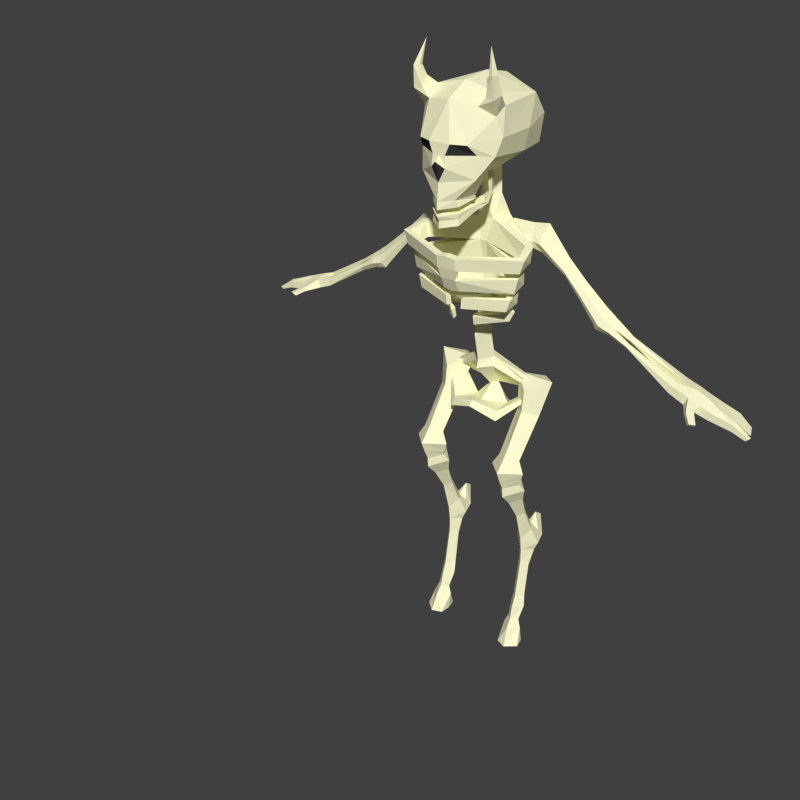 # Source: Skeleton.blend  (saved by Blender 2.76.0; exported with 4.5.12 LTS)
import bpy
from mathutils import Matrix  # noqa: F401  (used for matrix-valued properties, if any)

bpy.ops.wm.read_factory_settings(use_empty=True)
scene = bpy.context.scene
scene.name = 'Scene'

# ---- collections
col_collection_1 = bpy.data.collections.new('Collection 1'); scene.collection.children.link(col_collection_1)

# ---- materials (node trees are filled in below, after node groups)
mat_skeleton01material = bpy.data.materials.new('Skeleton01material')
mat_skeleton01material.alpha_threshold = 0.0
mat_skeleton01material.use_transparent_shadow = False
mat_skeleton01material.diffuse_color = (1.0, 0.9847, 0.6461, 1.0)
mat_skeleton01material.roughness = 0.5
mat_skeleton01material.specular_intensity = 0.4688
mat_skeleton01material.line_color = (0.0, 0.0, 0.0, 1.0)
mat_skeletonmat02 = bpy.data.materials.new('SkeletonMat02')
mat_skeletonmat02.alpha_threshold = 0.0
mat_skeletonmat02.use_transparent_shadow = False
mat_skeletonmat02.diffuse_color = (0.04203, 0.04203, 0.04203, 1.0)
mat_skeletonmat02.roughness = 0.5

# ---- material node trees

# ---- world
world_world = bpy.data.worlds.new('World'); scene.world = world_world
world_world.color = (0.05088, 0.05088, 0.05088)
world_world.use_sun_shadow = False
world_world.sun_shadow_jitter_overblur = 0.0
world_world.cycles.sampling_method = 'MANUAL'
world_world.cycles.sample_map_resolution = 256

# ---- meshes
me_plane_001 = bpy.data.meshes.new('Plane.001')
me_plane_001.from_pydata([(0.07694, 1.286, -0.04592), (0.0712, 1.38, -0.05051), (0.1218, 1.258, -0.0208), (0.1305, 1.362, -0.01373), (0.1843, 1.327, -0.05282), (0.1843, 1.388, -0.05087), (0.1843, 1.316, -0.02174), (0.1843, 1.365, -0.02058), (0.3641, 1.152, -0.04969), (0.3949, 1.189, -0.04813), (0.3584, 1.145, -0.02476), (0.3831, 1.175, -0.02384), (0.4021, 1.143, -0.04969), (0.419, 1.172, -0.04813), (0.399, 1.137, -0.02476), (0.4126, 1.161, -0.02384), (0.0712, 1.356, -0.03669), (0.129, 1.343, 0.0004044), (0.1843, 1.357, -0.06549), (0.1843, 1.34, -0.008556), (0.3795, 1.17, -0.05986), (0.3708, 1.16, -0.01419), (0.4106, 1.157, -0.05986), (0.4058, 1.149, -0.01419), (0.1345, 1.332, -0.05516), (0.1559, 1.323, -0.01971), (0.1345, 1.38, -0.0536), (0.1574, 1.362, -0.01878), (0.1567, 1.343, -0.01419), (0.1345, 1.356, -0.05986), (0.253, 1.276, -0.04483), (0.2981, 1.228, -0.04461), (0.2954, 1.221, -0.02747), (0.2521, 1.268, -0.02741), (0.2538, 1.311, -0.04631), (0.3093, 1.259, -0.04631), (0.2513, 1.295, -0.02928), (0.3031, 1.246, -0.02954), (0.2512, 1.281, -0.0219), (0.2986, 1.233, -0.0219), (0.2538, 1.294, -0.05215), (0.3041, 1.244, -0.05215), (0.4536, 1.123, -0.01992), (0.4582, 1.131, -0.02645), (0.4511, 1.118, -0.04396), (0.449, 1.115, -0.02708), (0.4551, 1.135, -0.05328), (0.4595, 1.144, -0.04685), (0.4562, 1.137, -0.03351), (0.4508, 1.126, -0.0477), (0.5964, 1.035, -0.08148), (0.6036, 1.056, -0.08498), (0.6054, 1.061, -0.05727), (0.594, 1.029, -0.06147), (0.5941, 1.051, -0.02171), (0.597, 1.055, -0.04183), (0.5832, 1.032, -0.0426), (0.5856, 1.032, -0.02039), (0.351, 1.168, -0.04807), (0.3756, 1.203, -0.04755), (0.3656, 1.189, -0.02565), (0.3557, 1.175, -0.01664), (0.3634, 1.186, -0.0574), (0.3463, 1.161, -0.02563), (0.407, 1.18, -0.04813), (0.3831, 1.147, -0.04969), (0.3979, 1.168, -0.02384), (0.3787, 1.141, -0.02476), (0.3883, 1.154, -0.01419), (0.395, 1.164, -0.05986), (0.632, 1.017, -0.08239), (0.6409, 1.043, -0.08674), (0.6432, 1.049, -0.05237), (0.629, 1.009, -0.05758), (0.6395, 1.038, -0.01949), (0.6294, 1.015, -0.0179), (0.698, 0.9991, -0.08164), (0.707, 1.019, -0.08599), (0.7185, 0.9991, -0.0355), (0.6976, 0.9944, -0.01749), (0.7056, 1.014, -0.01874), (0.665, 1.005, -0.08202), (0.6628, 1.006, -0.05431), (0.6726, 1.026, -0.01912), (0.6762, 1.037, -0.052), (0.6739, 1.03, -0.08637), (0.6624, 1.003, -0.01752), (0.6734, 0.9963, 0.04492), (0.6807, 1.005, 0.05132), (0.6877, 0.9946, 0.0356), (0.6945, 1.003, 0.04228), (0.6729, 1.019, 0.01071), (0.6682, 1.009, 0.00755), (0.6576, 1.02, 0.02562), (0.6507, 1.01, 0.0198), (0.7773, 0.9692, -0.0797), (0.7884, 0.978, -0.082), (0.8017, 0.9742, -0.04846), (0.7902, 0.9726, -0.04879), (0.7983, 0.9672, -0.02429), (0.8068, 0.9741, -0.02496), (0.8075, 0.9743, -0.03516), (0.7991, 0.9674, -0.03238), (0.7603, 1.004, -0.04119), (0.7523, 1.004, -0.08698), (0.7495, 0.9834, -0.07956), (0.7506, 0.9871, -0.04286), (0.7373, 0.9871, -0.07953), (0.7548, 0.9867, -0.03477), (0.7617, 0.9816, -0.02179), (0.747, 0.9847, -0.02037), (0.7583, 1.002, -0.02166), (0.7671, 0.983, -0.0352), (0.6724, 1.006, 0.01415), (0.7675, 1.0, -0.03681), (0.6553, 1.008, 0.02507), (0.6767, 1.016, 0.01686), (0.7587, 0.9834, -0.0455), (0.08831, 1.735, 0.08491), (0.07549, 1.706, 0.1349), (0.1141, 1.704, 0.07473), (0.107, 1.713, -0.06926), (0.07326, 1.617, 0.1723), (0.1245, 1.63, 0.0936), (0.0855, 1.589, 0.147), (0.01894, 1.587, 0.1903), (0.02108, 1.555, 0.1921), (0.08461, 1.527, 0.1478), (0.0351, 1.471, 0.1673), (0.04241, 1.453, 0.1579), (0.04972, 1.464, 0.09539), (0.08999, 1.573, -0.1237), (0.09938, 1.651, -0.1267), (0.1105, 1.681, 0.1075), (0.1009, 1.758, 0.1137), (0.09735, 1.73, 0.1354), (0.1271, 1.735, 0.11), (0.1228, 1.726, 0.1374), (0.1093, 1.784, 0.1218), (0.1059, 1.784, 0.1368), (0.1225, 1.784, 0.1228), (0.1201, 1.783, 0.1435), (0.09776, 1.849, 0.1205), (0.115, 1.583, 0.1109), (0.05138, 1.475, 0.1015), (0.1075, 1.572, -0.02789), (0.121, 1.633, -0.02773), (0.03191, 1.617, 0.1892), (0.04171, 1.434, 0.1576), (0.0486, 1.444, 0.09869), (0.04022, 1.421, 0.1555), (0.04194, 1.403, 0.1569), (0.04911, 1.429, 0.09499), (0.06047, 1.476, 0.05493), (0.05017, 1.476, 0.02816), (0.06137, 1.469, 0.04023), (0.04273, 1.476, 0.0079), (0.06943, 1.448, 0.0688), (0.06775, 1.453, 0.07868), (0.03599, 1.454, 0.02847), (0.03599, 1.458, 0.04528), (0.05182, 1.531, 0.05208), (0.04042, 1.515, 0.02856), (0.05414, 1.534, 0.03916), (0.04163, 1.517, 0.01075), (0.02985, 1.044, -0.02686), (0.03458, 1.444, -0.04256), (0.03458, 1.538, -0.03628), (0.03458, 1.251, -0.0488), (0.007368, 1.249, -0.027), (0.04685, 1.315, -0.07256), (0.04685, 1.379, -0.07048), (0.02344, 1.376, -0.02185), (0.01041, 1.312, -0.01232), (0.02443, 1.133, -0.04114), (0.02509, 1.182, -0.04937), (0.1775, 1.297, 0.022), (0.1837, 1.342, 0.02277), (0.1628, 1.342, 0.02761), (0.1567, 1.298, 0.02686), (0.1441, 1.278, 0.02592), (0.1444, 1.232, 0.02532), (0.1602, 1.233, 0.02061), (0.1599, 1.28, 0.02123), (0.1471, 1.178, 0.02864), (0.1486, 1.218, 0.0261), (0.1328, 1.217, 0.02993), (0.1312, 1.177, 0.03247), (0.1856, 1.285, 0.08287), (0.1994, 1.324, 0.08344), (0.1788, 1.329, 0.08087), (0.1652, 1.29, 0.08031), (0.1576, 1.265, 0.07021), (0.1477, 1.224, 0.06975), (0.164, 1.221, 0.07074), (0.174, 1.263, 0.07121), (0.1431, 1.166, 0.07378), (0.1543, 1.201, 0.07193), (0.1383, 1.204, 0.07007), (0.1271, 1.169, 0.07193), (0.03043, 1.275, 0.1499), (0.02965, 1.308, 0.1548), (0.02464, 1.311, 0.1342), (0.01909, 1.214, 0.1108), (0.02393, 1.211, 0.1264), (0.02331, 1.245, 0.142), (0.02342, 1.157, 0.1143), (0.02597, 1.187, 0.1158), (0.02201, 1.186, 0.09995), (0.01946, 1.156, 0.09842), (0.1045, 1.152, 0.02576), (0.09467, 1.12, 0.02558), (0.1217, 1.117, 0.02347), (0.1359, 1.148, 0.02048), (0.03245, 1.131, 0.06349), (0.03259, 1.104, 0.05682), (0.03419, 1.098, 0.06648), (0.03638, 1.125, 0.07489), (0.03199, 0.9341, -0.03648), (0.03807, 0.7975, -0.105), (0.0236, 0.7539, -0.1532), (0.1379, 0.708, 0.03781), (0.1379, 0.8221, -0.03697), (0.1037, 0.6943, 0.01371), (0.1005, 0.8062, -0.07181), (0.1722, 0.6943, 0.01371), (0.1754, 0.8062, -0.07181), (0.1379, 0.6792, -0.02307), (0.1379, 0.7912, -0.1054), (0.08423, 0.6601, 0.0211), (0.1379, 0.6666, 0.07363), (0.1518, 0.1543, -0.09038), (0.1916, 0.6601, 0.0211), (0.1041, 0.6123, 0.01149), (0.1379, 0.6014, 0.04224), (0.1379, 0.624, -0.02166), (0.1717, 0.6123, 0.01149), (0.1379, 0.8834, -0.04448), (0.0815, 0.9088, -0.1009), (0.1379, 0.8921, -0.1562), (0.1944, 0.9088, -0.1009), (0.09063, 0.5914, -0.00304), (0.1379, 0.5712, 0.04001), (0.1214, 0.1524, -0.09094), (0.1852, 0.5914, -0.00304), (0.1078, 0.5457, -0.02352), (0.1379, 0.5331, 0.00373), (0.1379, 0.5583, -0.05095), (0.168, 0.5457, -0.02352), (0.1182, 0.4751, -0.05843), (0.1379, 0.4668, -0.04032), (0.1379, 0.4833, -0.07623), (0.1577, 0.4751, -0.05843), (0.1143, 0.4005, -0.09235), (0.1379, 0.3703, -0.07002), (0.1379, 0.4124, -0.1166), (0.1616, 0.4005, -0.09235), (0.0996, 0.3482, -0.1105), (0.1355, 0.1475, -0.1033), (0.1319, 0.3393, -0.1462), (0.1762, 0.3475, -0.1111), (0.1117, 0.321, -0.1091), (0.1379, 0.3239, -0.07702), (0.1299, 0.3188, -0.1423), (0.1641, 0.3205, -0.1107), (0.1379, 0.124, -0.04524), (0.1618, 0.121, -0.07554), (0.1552, 0.2758, -0.09768), (0.1206, 0.276, -0.09694), (0.1379, 0.2772, -0.07792), (0.1337, 0.4236, -0.1547), (0.136, 0.4038, -0.1819), (0.1379, 0.6536, -0.03297), (0.181, 0.6314, 0.01479), (0.1603, 0.3801, -0.1322), (0.137, 0.3933, -0.1282), (0.11, 0.3572, -0.1504), (0.1332, 0.3491, -0.1593), (0.1157, 0.3806, -0.1309), (0.1652, 0.3568, -0.1514), (0.09489, 0.6314, 0.01479), (0.1379, 0.6293, 0.05671), (0.09869, 0.6061, 0.005881), (0.1379, 0.5897, 0.04181), (0.1772, 0.6061, 0.005881), (0.1379, 0.6114, -0.0456), (0.1141, 0.1205, -0.07567), (0.1404, 0.1144, -0.09691), (0.138, 0.08065, -0.03688), (0.1568, 0.07876, -0.05578), (0.1191, 0.07876, -0.05611), (0.1393, 0.07516, -0.07553), (0.1449, 3.618e-10, 0.00222), (0.1098, -7.05e-09, -0.04327), (0.1507, -1.213e-08, -0.07447), (0.1404, 0.05695, -0.01821), (0.0742, 0.8166, -0.003287), (0.1247, 0.8596, -0.119), (0.0528, 0.8051, -0.08856), (0.009378, 0.8559, -0.1027), (0.03025, 0.9615, -0.04668), (0.03171, 0.81, -0.06299), (0.1648, 0.8751, -0.119), (0.05059, 0.7994, -0.08384), (0.143, 0.8667, -0.0958), (0.1602, 0.8705, -0.09244), (0.07949, 0.7897, 0.007866), (0.1775, -4.235e-09, -0.026), (0.169, -9.724e-09, -0.05968), (0.1083, 0.05331, -0.05215), (0.1394, 0.05057, -0.08422), (0.1676, 0.05346, -0.05133), (0.1328, 0.2555, -0.1192), (0.1128, -1.786e-09, -0.01096), (0.1501, 0.2564, -0.107), (0.1167, -1.243e-08, -0.07627), (0.1245, 0.2562, -0.1078), (0.1547, 0.1542, -0.07708), (0.1379, 0.1559, -0.05794), (0.1211, 0.1539, -0.07716), (-0.07694, 1.286, -0.04592), (-0.0712, 1.38, -0.05051), (-0.1218, 1.258, -0.0208), (-0.1305, 1.362, -0.01373), (-0.1843, 1.327, -0.05282), (-0.1843, 1.388, -0.05087), (-0.1843, 1.316, -0.02174), (-0.1843, 1.365, -0.02058), (-0.3641, 1.152, -0.04969), (-0.3949, 1.189, -0.04813), (-0.3584, 1.145, -0.02476), (-0.3831, 1.175, -0.02384), (-0.4021, 1.143, -0.04969), (-0.419, 1.172, -0.04813), (-0.399, 1.137, -0.02476), (-0.4126, 1.161, -0.02384), (-0.0712, 1.356, -0.03669), (-0.129, 1.343, 0.0004044), (-0.1843, 1.357, -0.06549), (-0.1843, 1.34, -0.008556), (-0.3795, 1.17, -0.05986), (-0.3708, 1.16, -0.01419), (-0.4106, 1.157, -0.05986), (-0.4058, 1.149, -0.01419), (-0.1345, 1.332, -0.05516), (-0.1559, 1.323, -0.01971), (-0.1345, 1.38, -0.0536), (-0.1574, 1.362, -0.01878), (-0.1567, 1.343, -0.01419), (-0.1345, 1.356, -0.05986), (-0.253, 1.276, -0.04483), (-0.2981, 1.228, -0.04461), (-0.2954, 1.221, -0.02747), (-0.2521, 1.268, -0.02741), (-0.2538, 1.311, -0.04631), (-0.3093, 1.259, -0.04631), (-0.2513, 1.295, -0.02928), (-0.3031, 1.246, -0.02954), (-0.2512, 1.281, -0.0219), (-0.2986, 1.233, -0.0219), (-0.2538, 1.294, -0.05215), (-0.3041, 1.244, -0.05215), (-0.4536, 1.123, -0.01992), (-0.4582, 1.131, -0.02645), (-0.4511, 1.118, -0.04396), (-0.449, 1.115, -0.02708), (-0.4551, 1.135, -0.05328), (-0.4595, 1.144, -0.04685), (-0.4562, 1.137, -0.03351), (-0.4508, 1.126, -0.0477), (-0.5964, 1.035, -0.08148), (-0.6036, 1.056, -0.08498), (-0.6054, 1.061, -0.05727), (-0.594, 1.029, -0.06147), (-0.5941, 1.051, -0.02171), (-0.597, 1.055, -0.04183), (-0.5832, 1.032, -0.0426), (-0.5856, 1.032, -0.02039), (-0.351, 1.168, -0.04807), (-0.3756, 1.203, -0.04755), (-0.3656, 1.189, -0.02565), (-0.3557, 1.175, -0.01664), (-0.3634, 1.186, -0.0574), (-0.3463, 1.161, -0.02563), (-0.407, 1.18, -0.04813), (-0.3831, 1.147, -0.04969), (-0.3979, 1.168, -0.02384), (-0.3787, 1.141, -0.02476), (-0.3883, 1.154, -0.01419), (-0.395, 1.164, -0.05986), (-0.632, 1.017, -0.08239), (-0.6409, 1.043, -0.08674), (-0.6432, 1.049, -0.05237), (-0.629, 1.009, -0.05758), (-0.6395, 1.038, -0.01949), (-0.6294, 1.015, -0.0179), (-0.698, 0.9991, -0.08164), (-0.707, 1.019, -0.08599), (-0.7252, 1.019, -0.03465), (-0.7185, 0.9991, -0.0355), (-0.6976, 0.9944, -0.01749), (-0.7056, 1.014, -0.01874), (-0.665, 1.005, -0.08202), (-0.6628, 1.006, -0.05431), (-0.6726, 1.026, -0.01912), (-0.6762, 1.037, -0.052), (-0.6739, 1.03, -0.08637), (-0.6624, 1.003, -0.01752), (-0.6734, 0.9963, 0.04492), (-0.6807, 1.005, 0.05132), (-0.6877, 0.9946, 0.0356), (-0.6945, 1.003, 0.04228), (-0.6729, 1.019, 0.01071), (-0.6682, 1.009, 0.00755), (-0.6576, 1.02, 0.02562), (-0.6507, 1.01, 0.0198), (-0.7766, 0.9666, -0.09759), (-0.7875, 0.9742, -0.1017), (-0.8026, 0.9742, -0.06542), (-0.7998, 0.9694, -0.06636), (-0.8013, 0.966, -0.0245), (-0.8108, 0.9718, -0.02524), (-0.8108, 0.9718, -0.03483), (-0.8018, 0.9662, -0.03215), (-0.7637, 1.004, -0.04835), (-0.7455, 1.004, -0.09969), (-0.7427, 0.9834, -0.09469), (-0.7506, 0.9871, -0.04971), (-0.7314, 0.9871, -0.09286), (-0.7548, 0.9867, -0.03477), (-0.7617, 0.9816, -0.02179), (-0.747, 0.9847, -0.02037), (-0.7583, 1.002, -0.02166), (-0.7671, 0.983, -0.0352), (-0.6724, 1.006, 0.01415), (-0.7675, 1.004, -0.03916), (-0.6553, 1.008, 0.02507), (-0.6767, 1.016, 0.01686), (-0.7612, 0.9834, -0.05301), (-0.08831, 1.735, 0.08491), (-0.07549, 1.706, 0.1349), (0.0, 1.665, -0.1513), (-0.1141, 1.704, 0.07473), (-0.107, 1.713, -0.06926), (-0.07326, 1.617, 0.1723), (-0.1245, 1.63, 0.0936), (-0.0855, 1.589, 0.147), (-0.01894, 1.587, 0.1903), (-0.02108, 1.555, 0.1921), (-0.08461, 1.527, 0.1478), (-0.0351, 1.471, 0.1673), (-0.04241, 1.453, 0.1579), (-0.04972, 1.464, 0.09539), (0.0, 1.503, -0.02838), (-0.08999, 1.573, -0.1237), (-0.09938, 1.651, -0.1267), (-0.1105, 1.681, 0.1075), (-0.1009, 1.758, 0.1137), (-0.09735, 1.73, 0.1354), (-0.1271, 1.735, 0.11), (-0.1228, 1.726, 0.1374), (-0.1093, 1.784, 0.1218), (-0.1059, 1.784, 0.1368), (-0.1225, 1.784, 0.1228), (-0.1201, 1.783, 0.1435), (-0.09776, 1.849, 0.1205), (-0.115, 1.583, 0.1109), (-0.05138, 1.475, 0.1015), (-0.1075, 1.572, -0.02789), (-0.121, 1.633, -0.02773), (0.0, 1.717, 0.1543), (0.0, 1.755, 0.08612), (0.0, 1.748, -0.0909), (0.0, 1.765, -0.0041), (-0.03191, 1.617, 0.1892), (0.0, 1.585, 0.1903), (0.0, 1.572, 0.2049), (0.0, 1.516, 0.1902), (0.0, 1.467, 0.1938), (0.0, 1.445, 0.1948), (0.0, 1.579, -0.1614), (0.0, 1.479, 0.06249), (-0.04171, 1.434, 0.1576), (-0.0486, 1.444, 0.09869), (0.0, 1.453, 0.09076), (-0.04022, 1.421, 0.1555), (0.0, 1.414, 0.1849), (0.0, 1.44, 0.0793), (-0.04194, 1.403, 0.1569), (0.0, 1.395, 0.1856), (-0.04911, 1.429, 0.09499), (0.0, 1.428, 0.06654), (-0.06047, 1.476, 0.05493), (-0.05017, 1.476, 0.02816), (-0.06137, 1.469, 0.04023), (-0.04273, 1.476, 0.0079), (-0.06943, 1.448, 0.0688), (-0.06775, 1.453, 0.07868), (-0.03599, 1.454, 0.02847), (-0.03599, 1.458, 0.04528), (-0.05182, 1.531, 0.05208), (-0.04042, 1.515, 0.02856), (-0.05414, 1.534, 0.03916), (-0.04163, 1.517, 0.01075), (0.0, 1.53, -0.002577), (-0.02985, 1.044, -0.02686), (0.0, 1.04, 0.01231), (-0.03458, 1.444, -0.04256), (-0.03458, 1.538, -0.03628), (0.0, 1.448, -0.07688), (0.0, 1.545, -0.06998), (0.0, 1.046, -0.05661), (0.0, 0.8195, 0.02743), (0.0, 1.253, -0.08325), (-0.03458, 1.251, -0.0488), (-0.007368, 1.249, -0.027), (0.0, 1.318, -0.08112), (0.0, 1.383, -0.079), (-0.04685, 1.315, -0.07256), (-0.04685, 1.379, -0.07048), (-0.02344, 1.376, -0.02185), (-0.01041, 1.312, -0.01232), (0.0, 1.179, -0.005464), (0.0, 1.13, -0.005926), (0.0, 1.115, -0.06549), (0.0, 1.184, -0.07437), (-0.02443, 1.133, -0.04114), (-0.02509, 1.182, -0.04937), (-0.1775, 1.297, 0.022), (-0.1837, 1.342, 0.02277), (-0.1628, 1.342, 0.02761), (-0.1567, 1.298, 0.02686), (-0.1441, 1.278, 0.02592), (-0.1444, 1.232, 0.02532), (-0.1602, 1.233, 0.02061), (-0.1599, 1.28, 0.02123), (-0.1471, 1.178, 0.02864), (-0.1486, 1.218, 0.0261), (-0.1328, 1.217, 0.02993), (-0.1312, 1.177, 0.03247), (-0.1856, 1.285, 0.08287), (-0.1994, 1.324, 0.08344), (-0.1788, 1.329, 0.08087), (-0.1652, 1.29, 0.08031), (-0.1576, 1.265, 0.07021), (-0.1477, 1.224, 0.06975), (-0.164, 1.221, 0.07074), (-0.174, 1.263, 0.07121), (-0.1431, 1.166, 0.07378), (-0.1543, 1.201, 0.07193), (-0.1383, 1.204, 0.07007), (-0.1271, 1.169, 0.07193), (-0.03043, 1.275, 0.1499), (-0.02965, 1.308, 0.1548), (-0.02464, 1.311, 0.1342), (-0.0254, 1.278, 0.1316), (-0.01849, 1.248, 0.1234), (-0.01909, 1.214, 0.1108), (-0.02393, 1.211, 0.1264), (-0.02331, 1.245, 0.142), (-0.02342, 1.157, 0.1143), (-0.02597, 1.187, 0.1158), (-0.02201, 1.186, 0.09995), (-0.01946, 1.156, 0.09842), (0.0, 1.312, 0.1558), (0.0, 1.315, 0.1351), (0.0254, 1.278, 0.1316), (0.01849, 1.248, 0.1234), (0.0, 1.209, 0.1098), (0.0, 1.207, 0.1254), (-0.1045, 1.152, 0.02576), (-0.09467, 1.12, 0.02558), (-0.1217, 1.117, 0.02347), (-0.1359, 1.148, 0.02048), (-0.03245, 1.131, 0.06349), (-0.03259, 1.104, 0.05682), (-0.03419, 1.098, 0.06648), (-0.03638, 1.125, 0.07489), (0.0, 1.44, -0.008242), (0.0, 1.427, 0.1931), (-0.03199, 0.9341, -0.03648), (0.0, 0.9667, -0.07635), (0.0, 0.9549, -0.008506), (0.0, 0.7998, -0.03335), (0.0, 0.9046, 0.004189), (0.0, 0.8424, -0.12), (0.0, 0.721, -0.2137), (-0.03807, 0.7975, -0.105), (-0.0236, 0.7539, -0.1532), (0.0, 0.7792, -0.1616), (0.0, 0.7501, -0.1338), (0.0, 0.7994, -0.07067), (-0.1379, 0.708, 0.03781), (-0.1379, 0.8221, -0.03697), (-0.1037, 0.6943, 0.01371), (-0.1005, 0.8062, -0.07181), (-0.1722, 0.6943, 0.01371), (-0.1754, 0.8062, -0.07181), (-0.1379, 0.6792, -0.02307), (-0.1379, 0.7912, -0.1054), (-0.08423, 0.6601, 0.0211), (-0.1379, 0.6666, 0.07363), (-0.1518, 0.1543, -0.09038), (-0.1916, 0.6601, 0.0211), (-0.1041, 0.6123, 0.01149), (-0.1379, 0.6014, 0.04224), (-0.1379, 0.624, -0.02166), (-0.1717, 0.6123, 0.01149), (-0.1379, 0.8834, -0.04448), (-0.0815, 0.9088, -0.1009), (-0.1379, 0.8921, -0.1562), (-0.1944, 0.9088, -0.1009), (-0.09063, 0.5914, -0.00304), (-0.1379, 0.5712, 0.04001), (-0.1214, 0.1524, -0.09094), (-0.1852, 0.5914, -0.00304), (-0.1078, 0.5457, -0.02352), (-0.1379, 0.5331, 0.00373), (-0.1379, 0.5583, -0.05095), (-0.168, 0.5457, -0.02352), (-0.1182, 0.4751, -0.05843), (-0.1379, 0.4668, -0.04032), (-0.1379, 0.4833, -0.07623), (-0.1577, 0.4751, -0.05843), (-0.1143, 0.4005, -0.09235), (-0.1379, 0.3703, -0.07002), (-0.1379, 0.4124, -0.1166), (-0.1616, 0.4005, -0.09235), (-0.0996, 0.3482, -0.1105), (-0.1355, 0.1475, -0.1033), (-0.1319, 0.3393, -0.1462), (-0.1762, 0.3475, -0.1111), (-0.1117, 0.321, -0.1091), (-0.1379, 0.3239, -0.07702), (-0.1299, 0.3188, -0.1423), (-0.1641, 0.3205, -0.1107), (-0.1379, 0.124, -0.04524), (-0.1618, 0.121, -0.07554), (-0.1552, 0.2758, -0.09768), (-0.1206, 0.276, -0.09694), (-0.1379, 0.2772, -0.07792), (-0.1337, 0.4236, -0.1547), (-0.136, 0.4038, -0.1819), (-0.1379, 0.6536, -0.03297), (-0.181, 0.6314, 0.01479), (-0.1603, 0.3801, -0.1322), (-0.137, 0.3933, -0.1282), (-0.11, 0.3572, -0.1504), (-0.1332, 0.3491, -0.1593), (-0.1157, 0.3806, -0.1309), (-0.1652, 0.3568, -0.1514), (-0.09489, 0.6314, 0.01479), (-0.1379, 0.6293, 0.05671), (-0.09869, 0.6061, 0.005881), (-0.1379, 0.5897, 0.04181), (-0.1772, 0.6061, 0.005881), (-0.1379, 0.6114, -0.0456), (-0.1141, 0.1205, -0.07567), (-0.1404, 0.1144, -0.09691), (-0.138, 0.08065, -0.03688), (-0.1568, 0.07876, -0.05578), (-0.1191, 0.07876, -0.05611), (-0.1393, 0.07516, -0.07553), (-0.1449, 3.618e-10, 0.00222), (-0.1098, -7.05e-09, -0.04327), (-0.1507, -1.213e-08, -0.07447), (-0.1404, 0.05695, -0.01821), (-0.0742, 0.8166, -0.003287), (-0.1247, 0.8596, -0.119), (-0.0528, 0.8051, -0.08856), (-0.009378, 0.8559, -0.1027), (0.0, 0.9315, -0.001533), (0.0, 0.9036, 0.005502), (-0.03025, 0.9615, -0.04668), (0.0, 0.8355, 0.0158), (0.0, 0.8193, -0.0306), (-0.03171, 0.81, -0.06299), (0.0, 0.8545, -0.07784), (-0.1648, 0.8751, -0.119), (-0.05059, 0.7994, -0.08384), (0.0, 0.8688, -0.107), (-0.143, 0.8667, -0.0958), (-0.1602, 0.8705, -0.09244), (-0.07949, 0.7897, 0.007866), (-0.1775, -4.235e-09, -0.026), (-0.169, -9.724e-09, -0.05968), (-0.1083, 0.05331, -0.05215), (-0.1394, 0.05057, -0.08422), (-0.1676, 0.05346, -0.05133), (-0.1328, 0.2555, -0.1192), (-0.1128, -1.786e-09, -0.01096), (-0.1501, 0.2564, -0.107), (-0.1167, -1.243e-08, -0.07627), (-0.1245, 0.2562, -0.1078), (-0.1547, 0.1542, -0.07708), (-0.1379, 0.1559, -0.05794), (-0.1211, 0.1539, -0.07716), (0.6885, 1.001, -0.08175), (0.7025, 1.001, -0.04092), (0.7252, 1.019, -0.03465), (0.6875, 0.9968, -0.0175), (-0.6872, 1.001, -0.08176), (-0.7003, 1.001, -0.04166), (-0.6861, 0.9971, -0.0175)], [(584, 672)], [(60, 11, 9, 59), (27, 7, 5, 26), (29, 26, 5, 18), (63, 58, 8, 10), (28, 25, 6, 19), (62, 59, 9, 20), (66, 15, 13, 64), (61, 63, 10, 21), (67, 65, 12, 14), (69, 64, 13, 22), (68, 67, 14, 23), (17, 3, 1, 16), (66, 68, 23, 15), (65, 69, 22, 12), (60, 61, 21, 11), (58, 62, 20, 8), (27, 28, 19, 7), (24, 29, 18, 4), (25, 24, 4, 6), (2, 17, 16, 0), (2, 0, 24, 25), (0, 16, 29, 24), (3, 17, 28, 27), (17, 2, 25, 28), (16, 1, 26, 29), (3, 27, 26, 1), (4, 18, 40, 30), (30, 40, 41, 31), (7, 19, 38, 36), (36, 38, 39, 37), (19, 6, 33, 38), (38, 33, 32, 39), (18, 5, 34, 40), (40, 34, 35, 41), (6, 4, 30, 33), (33, 30, 31, 32), (7, 36, 34, 5), (36, 37, 35, 34), (15, 12, 49, 48), (44, 43, 55, 56), (23, 14, 45, 42), (12, 15, 43, 44), (14, 12, 44, 45), (15, 23, 42, 43), (49, 46, 50, 53), (22, 13, 47, 46), (13, 15, 48, 47), (12, 22, 46, 49), (51, 52, 72, 71), (46, 47, 51, 50), (48, 49, 53, 52), (47, 48, 52, 51), (52, 53, 73, 72), (45, 44, 56, 57), (42, 45, 57, 54), (43, 42, 54, 55), (31, 41, 62, 58), (37, 39, 61, 60), (39, 32, 63, 61), (41, 35, 59, 62), (32, 31, 58, 63), (37, 60, 59, 35), (8, 20, 69, 65), (11, 21, 68, 66), (21, 10, 67, 68), (20, 9, 64, 69), (10, 8, 65, 67), (11, 66, 64, 9), (53, 50, 70, 73), (50, 51, 71, 70), (57, 56, 73, 75), (54, 57, 75, 74), (55, 54, 74, 72), (56, 55, 72, 73), (698, 697, 76, 78), (104, 103, 97, 96), (697, 77, 76), (700, 698, 78, 79), (80, 700, 79), (113, 116, 90, 89), (71, 72, 84, 85), (75, 73, 82, 86), (70, 71, 85, 81), (72, 74, 83, 84), (73, 70, 81, 82), (109, 112, 102, 99), (88, 87, 89, 90), (116, 93, 88, 90), (93, 115, 87, 88), (115, 113, 89, 87), (75, 86, 92, 94), (74, 75, 94, 93), (83, 74, 93, 91), (86, 83, 91, 92), (96, 97, 98, 95), (117, 105, 95, 98), (103, 117, 98, 97), (105, 104, 96, 95), (102, 101, 100, 99), (111, 109, 99, 100), (114, 111, 100, 101), (112, 114, 101, 102), (77, 699, 103, 104), (78, 76, 107, 106), (699, 78, 106, 103), (76, 77, 104, 107), (78, 699, 114, 108), (699, 80, 111, 114), (80, 79, 110, 111), (92, 91, 116, 113), (79, 78, 108, 110), (91, 93, 116), (110, 108, 112, 109), (111, 110, 109), (93, 94, 115), (108, 114, 112), (94, 92, 113, 115), (106, 107, 105, 117), (103, 106, 117), (107, 104, 105), (473, 471, 118), (471, 470, 119, 118), (119, 133, 137, 135), (472, 121, 132, 441), (473, 121, 472), (119, 122, 133), (470, 147, 122, 119), (122, 123, 133), (122, 124, 143, 123), (147, 125, 124, 122), (474, 147, 470), (125, 126, 124), (475, 476, 126), (124, 127, 143), (126, 477, 127), (476, 477, 126), (127, 128, 144), (128, 127, 478), (128, 129, 130, 144), (478, 479, 128), (118, 120, 121, 473), (441, 132, 131, 480), (480, 131, 453), (123, 143, 145), (133, 123, 120), (131, 132, 146, 145), (132, 121, 146), (134, 135, 139, 138), (120, 118, 134, 136), (118, 119, 135, 134), (133, 120, 136, 137), (140, 138, 142), (136, 134, 138, 140), (137, 136, 140, 141), (135, 137, 141, 139), (141, 140, 142), (139, 141, 142), (138, 139, 142), (481, 145, 143), (127, 144, 143), (130, 129, 479, 481), (130, 481, 144), (453, 131, 145, 481), (121, 120, 123, 146), (146, 123, 145), (149, 484, 579, 148), (149, 150, 151, 152), (484, 149, 487), (148, 579, 150), (152, 151, 489, 491), (158, 157, 155, 153), (150, 486, 489, 151), (153, 155, 163, 161), (157, 159, 156, 155), (160, 158, 153, 154), (160, 154, 156, 159), (487, 160, 159, 491), (487, 149, 158, 160), (152, 491, 159, 157), (149, 152, 157, 158), (162, 161, 163, 164), (154, 153, 161, 162), (156, 154, 162, 164), (155, 156, 164, 163), (143, 144, 481), (524, 174, 165, 511), (509, 510, 167, 166), (166, 167, 504, 578), (674, 296, 301, 675), (174, 523, 506, 165), (168, 170, 183, 182), (516, 170, 168, 513), (581, 300, 302, 680), (509, 166, 171, 517), (517, 171, 170, 516), (166, 578, 172, 171), (173, 170, 176, 179), (522, 175, 184, 187), (174, 175, 213, 212), (513, 168, 175, 525), (525, 175, 174, 524), (179, 176, 188, 191), (172, 173, 179, 178), (170, 171, 177, 176), (171, 172, 178, 177), (184, 185, 197, 196), (170, 173, 180, 183), (173, 169, 181, 180), (169, 168, 182, 181), (181, 182, 194, 193), (169, 522, 187, 186), (168, 169, 186, 185), (175, 168, 185, 184), (194, 195, 205, 204), (197, 198, 208, 207), (189, 190, 202, 201), (182, 183, 195, 194), (185, 186, 198, 197), (176, 177, 189, 188), (183, 180, 192, 195), (186, 187, 199, 198), (178, 179, 191, 190), (180, 181, 193, 192), (187, 184, 196, 199), (177, 178, 190, 189), (200, 564, 552), (201, 202, 565, 564), (207, 208, 209, 206), (191, 188, 200, 566), (198, 199, 209, 208), (188, 189, 201, 200), (195, 192, 567, 205), (192, 193, 203, 567), (199, 196, 206, 209), (190, 191, 566, 202), (196, 197, 207, 206), (193, 194, 204, 203), (200, 205, 567, 566), (203, 204, 569, 568), (552, 559, 205, 200), (202, 566, 565), (204, 205, 569), (567, 203, 568), (213, 210, 214, 217), (522, 523, 211, 210), (175, 522, 210, 213), (523, 174, 212, 211), (217, 214, 215, 216), (210, 211, 215, 214), (211, 212, 216, 215), (212, 213, 217, 216), (521, 173, 172, 520), (520, 172, 578), (169, 515, 522), (128, 479, 129), (150, 579, 486), (150, 149, 148), (126, 125, 475), (127, 477, 478), (147, 475, 125), (127, 124, 126), (165, 506, 582, 300), (511, 165, 300, 581), (306, 512, 583), (589, 220, 586), (219, 591, 590, 220), (220, 590, 586), (585, 219, 220, 589), (680, 299, 585), (303, 583, 591, 219), (221, 222, 224, 223), (223, 224, 228, 227), (227, 228, 226, 225), (225, 226, 222, 221), (227, 225, 232, 272), (228, 224, 238, 239), (272, 273, 235), (225, 221, 230, 232), (223, 227, 272, 229), (221, 223, 229, 230), (283, 282, 241, 242), (281, 280, 233, 234), (273, 281, 234, 236), (280, 272, 235), (239, 238, 240), (226, 228, 239, 240), (224, 222, 237, 238), (222, 226, 240, 237), (285, 244, 248, 247), (284, 283, 242, 244), (282, 285, 241), (285, 284, 244), (248, 246, 250, 252), (242, 241, 245, 246), (244, 242, 246, 248), (241, 285, 247, 245), (249, 251, 255, 253), (245, 247, 251, 249), (247, 248, 252, 251), (246, 245, 249, 250), (277, 276, 271), (251, 252, 256, 255), (250, 249, 253, 254), (252, 250, 254, 256), (260, 262, 264), (254, 253, 257), (256, 254, 260), (275, 274, 270), (257, 259, 263, 261), (259, 260, 264, 263), (262, 257, 261), (265, 286, 290, 288), (319, 317, 266, 286), (317, 318, 265, 266), (318, 319, 286, 265), (240, 238, 237), (243, 231, 314, 316), (231, 258, 312, 314), (262, 261, 268, 269), (264, 262, 269, 267), (261, 264, 267, 268), (270, 274, 271), (276, 270, 271), (274, 279, 271), (278, 275, 270, 276), (279, 277, 271), (260, 259, 277, 279), (253, 255, 275, 278), (256, 260, 279, 274), (257, 253, 278, 276), (255, 256, 274, 275), (259, 257, 276, 277), (229, 272, 280), (232, 230, 281, 273), (230, 229, 280, 281), (272, 232, 273), (235, 236, 284), (233, 235, 282), (236, 234, 283, 284), (234, 233, 282, 283), (235, 273, 236), (284, 285, 235), (235, 233, 280), (282, 235, 285), (243, 258, 287, 286), (260, 254, 262), (257, 262, 254), (287, 266, 289, 291), (258, 231, 266, 287), (231, 243, 286, 266), (313, 293, 315, 294, 308, 307, 292), (286, 287, 291, 290), (266, 265, 288, 289), (288, 290, 309, 295), (291, 289, 311, 310), (289, 288, 295, 311), (290, 291, 310, 309), (301, 298, 299, 677), (675, 301, 677), (671, 218, 300, 582), (296, 674, 512, 306), (297, 304, 218), (296, 304, 297, 298), (297, 218, 299), (298, 297, 302, 303), (301, 296, 298), (218, 671, 677, 299), (219, 298, 303), (585, 299, 298, 219), (299, 680, 302, 297), (300, 218, 304, 305), (300, 305, 302), (296, 306, 305, 304), (583, 303, 306), (303, 302, 305, 306), (295, 309, 313, 292), (309, 293, 313), (261, 263, 312, 316), (310, 311, 308, 294), (311, 307, 308), (311, 295, 292, 307), (309, 315, 293), (310, 294, 315), (263, 264, 314, 312), (264, 261, 316, 314), (315, 309, 310), (269, 268, 319, 318), (267, 269, 318, 317), (268, 267, 317, 319), (258, 243, 316, 312), (380, 379, 329, 331), (347, 346, 325, 327), (349, 338, 325, 346), (383, 330, 328, 378), (348, 339, 326, 345), (382, 340, 329, 379), (386, 384, 333, 335), (381, 341, 330, 383), (387, 334, 332, 385), (389, 342, 333, 384), (388, 343, 334, 387), (337, 336, 321, 323), (386, 335, 343, 388), (385, 332, 342, 389), (380, 331, 341, 381), (378, 328, 340, 382), (347, 327, 339, 348), (344, 324, 338, 349), (345, 326, 324, 344), (322, 320, 336, 337), (322, 345, 344, 320), (320, 344, 349, 336), (323, 347, 348, 337), (337, 348, 345, 322), (336, 349, 346, 321), (323, 321, 346, 347), (324, 350, 360, 338), (350, 351, 361, 360), (327, 356, 358, 339), (356, 357, 359, 358), (339, 358, 353, 326), (358, 359, 352, 353), (338, 360, 354, 325), (360, 361, 355, 354), (326, 353, 350, 324), (353, 352, 351, 350), (327, 325, 354, 356), (356, 354, 355, 357), (335, 368, 369, 332), (364, 376, 375, 363), (343, 362, 365, 334), (332, 364, 363, 335), (334, 365, 364, 332), (335, 363, 362, 343), (369, 373, 370, 366), (342, 366, 367, 333), (333, 367, 368, 335), (332, 369, 366, 342), (371, 391, 392, 372), (366, 370, 371, 367), (368, 372, 373, 369), (367, 371, 372, 368), (372, 392, 393, 373), (365, 377, 376, 364), (362, 374, 377, 365), (363, 375, 374, 362), (351, 378, 382, 361), (357, 380, 381, 359), (359, 381, 383, 352), (361, 382, 379, 355), (352, 383, 378, 351), (357, 355, 379, 380), (328, 385, 389, 340), (331, 386, 388, 341), (341, 388, 387, 330), (340, 389, 384, 329), (330, 387, 385, 328), (331, 329, 384, 386), (373, 393, 390, 370), (370, 390, 391, 371), (377, 395, 393, 376), (374, 394, 395, 377), (375, 392, 394, 374), (376, 393, 392, 375), (702, 399, 396, 701), (425, 417, 418, 424), (701, 396, 397), (703, 400, 399, 702), (401, 400, 703), (434, 410, 411, 437), (391, 406, 405, 392), (395, 407, 403, 393), (390, 402, 406, 391), (392, 405, 404, 394), (393, 403, 402, 390), (430, 420, 423, 433), (409, 411, 410, 408), (437, 411, 409, 414), (414, 409, 408, 436), (436, 408, 410, 434), (395, 415, 413, 407), (394, 414, 415, 395), (404, 412, 414, 394), (407, 413, 412, 404), (417, 416, 419, 418), (438, 419, 416, 426), (424, 418, 419, 438), (426, 416, 417, 425), (423, 420, 421, 422), (432, 421, 420, 430), (435, 422, 421, 432), (433, 423, 422, 435), (397, 425, 424, 398), (399, 427, 428, 396), (398, 424, 427, 399), (396, 428, 425, 397), (399, 429, 435, 398), (398, 435, 432, 401), (401, 432, 431, 400), (413, 434, 437, 412), (400, 431, 429, 399), (412, 437, 414), (431, 430, 433, 429), (432, 430, 431), (414, 436, 415), (429, 433, 435), (415, 436, 434, 413), (427, 438, 426, 428), (424, 438, 427), (428, 426, 425), (473, 439, 471), (471, 439, 440, 470), (440, 458, 460, 456), (472, 441, 455, 443), (473, 472, 443), (440, 456, 444), (470, 440, 444, 474), (444, 456, 445), (444, 445, 466, 446), (474, 444, 446, 447), (447, 446, 448), (475, 448, 476), (446, 466, 449), (448, 449, 477), (476, 448, 477), (449, 467, 450), (450, 478, 449), (450, 467, 452, 451), (478, 450, 479), (439, 473, 443, 442), (441, 480, 454, 455), (480, 453, 454), (445, 468, 466), (456, 442, 445), (454, 468, 469, 455), (455, 469, 443), (457, 461, 462, 458), (442, 459, 457, 439), (439, 457, 458, 440), (456, 460, 459, 442), (463, 465, 461), (459, 463, 461, 457), (460, 464, 463, 459), (458, 462, 464, 460), (464, 465, 463), (462, 465, 464), (461, 465, 462), (481, 466, 468), (449, 466, 467), (452, 481, 479, 451), (452, 467, 481), (453, 481, 468, 454), (443, 469, 445, 442), (469, 468, 445), (483, 482, 579, 484), (483, 490, 488, 485), (484, 487, 483), (482, 485, 579), (490, 491, 489, 488), (497, 492, 494, 496), (485, 488, 489, 486), (492, 500, 502, 494), (496, 494, 495, 498), (499, 493, 492, 497), (499, 498, 495, 493), (487, 491, 498, 499), (487, 499, 497, 483), (490, 496, 498, 491), (483, 497, 496, 490), (501, 503, 502, 500), (493, 501, 500, 492), (495, 503, 501, 493), (494, 502, 503, 495), (466, 481, 467), (524, 511, 505, 526), (509, 507, 508, 510), (507, 578, 504, 508), (674, 675, 676, 667), (526, 505, 506, 523), (514, 534, 535, 518), (516, 513, 514, 518), (581, 680, 678, 673), (509, 517, 519, 507), (517, 516, 518, 519), (507, 519, 520, 578), (521, 531, 528, 518), (522, 539, 536, 527), (526, 572, 573, 527), (513, 525, 527, 514), (525, 524, 526, 527), (531, 543, 540, 528), (520, 530, 531, 521), (518, 528, 529, 519), (519, 529, 530, 520), (536, 548, 549, 537), (518, 535, 532, 521), (521, 532, 533, 515), (515, 533, 534, 514), (533, 545, 546, 534), (515, 538, 539, 522), (514, 537, 538, 515), (527, 536, 537, 514), (546, 558, 559, 547), (549, 561, 562, 550), (541, 553, 554, 542), (534, 546, 547, 535), (537, 549, 550, 538), (528, 540, 541, 529), (535, 547, 544, 532), (538, 550, 551, 539), (530, 542, 543, 531), (532, 544, 545, 533), (539, 551, 548, 536), (529, 541, 542, 530), (552, 564, 553), (553, 564, 565, 554), (561, 560, 563, 562), (543, 555, 552, 540), (550, 562, 563, 551), (540, 552, 553, 541), (547, 559, 556, 544), (544, 556, 557, 545), (551, 563, 560, 548), (542, 554, 555, 543), (548, 560, 561, 549), (545, 557, 558, 546), (555, 566, 567, 556), (552, 555, 556, 559), (557, 568, 569, 558), (554, 565, 555), (558, 569, 559), (556, 567, 568), (573, 577, 574, 570), (522, 570, 571, 523), (527, 573, 570, 522), (523, 571, 572, 526), (577, 576, 575, 574), (570, 574, 575, 571), (571, 575, 576, 572), (572, 576, 577, 573), (450, 451, 479), (485, 486, 579), (485, 482, 483), (448, 475, 447), (449, 478, 477), (474, 447, 475), (449, 448, 446), (505, 673, 582, 506), (511, 581, 673, 505), (683, 583, 512), (589, 586, 588), (587, 588, 590, 591), (588, 586, 590), (585, 589, 588, 587), (680, 585, 670), (679, 587, 591, 583), (592, 594, 595, 593), (594, 598, 599, 595), (598, 596, 597, 599), (596, 592, 593, 597), (598, 643, 603, 596), (599, 610, 609, 595), (643, 606, 644), (596, 603, 601, 592), (594, 600, 643, 598), (592, 601, 600, 594), (654, 613, 612, 653), (652, 605, 604, 651), (644, 607, 605, 652), (651, 606, 643), (610, 611, 609), (597, 611, 610, 599), (595, 609, 608, 593), (593, 608, 611, 597), (656, 618, 619, 615), (655, 615, 613, 654), (653, 612, 656), (656, 615, 655), (619, 623, 621, 617), (613, 617, 616, 612), (615, 619, 617, 613), (612, 616, 618, 656), (620, 624, 626, 622), (616, 620, 622, 618), (618, 622, 623, 619), (617, 621, 620, 616), (648, 642, 647), (622, 626, 627, 623), (621, 625, 624, 620), (623, 627, 625, 621), (631, 635, 633), (625, 628, 624), (627, 631, 625), (646, 641, 645), (628, 632, 634, 630), (630, 634, 635, 631), (633, 632, 628), (636, 659, 661, 657), (696, 657, 637, 694), (694, 637, 636, 695), (695, 636, 657, 696), (611, 608, 609), (614, 693, 691, 602), (602, 691, 689, 629), (633, 640, 639, 632), (635, 638, 640, 633), (632, 639, 638, 635), (641, 642, 645), (647, 642, 641), (645, 642, 650), (649, 647, 641, 646), (650, 642, 648), (631, 650, 648, 630), (624, 649, 646, 626), (627, 645, 650, 631), (628, 647, 649, 624), (626, 646, 645, 627), (630, 648, 647, 628), (600, 651, 643), (603, 644, 652, 601), (601, 652, 651, 600), (643, 644, 603), (606, 655, 607), (604, 653, 606), (607, 655, 654, 605), (605, 654, 653, 604), (606, 607, 644), (655, 606, 656), (606, 651, 604), (653, 656, 606), (614, 657, 658, 629), (631, 633, 625), (628, 625, 633), (658, 662, 660, 637), (629, 658, 637, 602), (602, 637, 657, 614), (690, 663, 684, 685, 665, 692, 664), (657, 661, 662, 658), (637, 660, 659, 636), (659, 666, 686, 661), (662, 687, 688, 660), (660, 688, 666, 659), (661, 686, 687, 662), (676, 677, 670, 669), (675, 677, 676), (671, 582, 673, 580), (667, 683, 512, 674), (668, 580, 681), (667, 669, 668, 681), (668, 670, 580), (669, 679, 678, 668), (676, 669, 667), (580, 670, 677, 671), (587, 679, 669), (585, 587, 669, 670), (670, 668, 678, 680), (673, 682, 681, 580), (673, 678, 682), (667, 681, 682, 683), (583, 683, 679), (679, 683, 682, 678), (666, 663, 690, 686), (686, 690, 664), (632, 693, 689, 634), (687, 665, 685, 688), (688, 685, 684), (688, 684, 663, 666), (686, 664, 692), (687, 692, 665), (634, 689, 691, 635), (635, 691, 693, 632), (692, 687, 686), (640, 695, 696, 639), (638, 694, 695, 640), (639, 696, 694, 638), (629, 689, 693, 614), (515, 169, 173, 521), (569, 205, 559), (564, 200, 201), (555, 565, 566), (568, 557, 556), (147, 474, 475), (83, 86, 700, 80), (85, 84, 699, 77), (86, 82, 698, 700), (81, 85, 77, 697), (84, 83, 80, 699), (82, 81, 697, 698), (404, 401, 703, 407), (406, 397, 398, 405), (407, 703, 702, 403), (402, 701, 397, 406), (405, 398, 401, 404), (403, 702, 701, 402)])
me_plane_001.polygons.foreach_set('material_index', [0, 0, 0, 0, 0, 0, 0, 0, 0, 0, 0, 0, 0, 0, 0, 0, 0, 0, 0, 0, 0, 0, 0, 0, 0, 0, 0, 0, 0, 0, 0, 0, 0, 0, 0, 0, 0, 0, 0, 0, 0, 0, 0, 0, 0, 0, 0, 0, 0, 0, 0, 0, 0, 0, 0, 0, 0, 0, 0, 0, 0, 0, 0, 0, 0, 0, 0, 0, 0, 0, 0, 0, 0, 0, 0, 0, 0, 0, 0, 0, 0, 0, 0, 0, 0, 0, 0, 0, 0, 0, 0, 0, 0, 0, 0, 0, 0, 0, 0, 0, 0, 0, 0, 0, 0, 0, 0, 0, 0, 0, 0, 0, 0, 0, 0, 0, 0, 0, 0, 0, 0, 0, 0, 0, 0, 0, 0, 0, 0, 1, 0, 0, 0, 0, 0, 1, 0, 0, 0, 0, 0, 0, 0, 0, 0, 0, 0, 0, 0, 0, 0, 0, 0, 0, 0, 0, 0, 0, 0, 0, 0, 0, 0, 0, 0, 0, 0, 0, 0, 0, 0, 0, 0, 0, 0, 0, 0, 0, 0, 0, 0, 0, 0, 0, 0, 0, 0, 0, 0, 0, 0, 0, 0, 0, 0, 0, 0, 0, 0, 0, 0, 0, 0, 0, 0, 0, 0, 0, 0, 0, 0, 0, 0, 0, 0, 0, 0, 0, 0, 0, 0, 0, 0, 0, 0, 0, 0, 0, 0, 0, 0, 0, 0, 0, 0, 0, 0, 0, 0, 0, 0, 0, 0, 0, 0, 0, 0, 0, 0, 0, 0, 0, 0, 0, 0, 0, 0, 0, 0, 0, 0, 0, 0, 0, 0, 0, 0, 0, 0, 0, 0, 0, 0, 0, 0, 0, 0, 0, 0, 0, 0, 0, 0, 0, 0, 0, 0, 0, 0, 0, 0, 0, 0, 0, 0, 0, 0, 0, 0, 0, 0, 0, 0, 0, 0, 0, 0, 0, 0, 0, 0, 0, 0, 0, 0, 0, 0, 0, 0, 0, 0, 0, 0, 0, 0, 0, 0, 0, 0, 0, 0, 0, 0, 0, 0, 0, 0, 0, 0, 0, 0, 0, 0, 0, 0, 0, 0, 0, 0, 0, 0, 0, 0, 0, 0, 0, 0, 0, 0, 0, 0, 0, 0, 0, 0, 0, 0, 0, 0, 0, 0, 0, 0, 0, 0, 0, 0, 0, 0, 0, 0, 0, 0, 0, 0, 0, 0, 0, 0, 0, 0, 0, 0, 0, 0, 0, 0, 0, 0, 0, 0, 0, 0, 0, 0, 0, 0, 0, 0, 0, 0, 0, 0, 0, 0, 0, 0, 0, 0, 0, 0, 0, 0, 0, 0, 0, 0, 0, 0, 0, 0, 0, 0, 0, 0, 0, 0, 0, 0, 0, 0, 0, 0, 0, 0, 0, 0, 0, 0, 0, 0, 0, 0, 0, 0, 0, 0, 0, 0, 0, 0, 0, 0, 0, 0, 0, 0, 0, 0, 0, 0, 0, 0, 0, 0, 0, 0, 0, 0, 0, 0, 0, 0, 0, 0, 0, 0, 0, 0, 0, 0, 0, 0, 0, 0, 0, 0, 0, 0, 0, 0, 0, 0, 0, 0, 0, 0, 0, 0, 0, 0, 0, 0, 0, 0, 0, 0, 0, 0, 1, 0, 0, 0, 0, 1, 0, 0, 0, 0, 0, 0, 0, 0, 0, 0, 0, 0, 0, 0, 0, 0, 0, 0, 0, 0, 0, 0, 0, 0, 0, 0, 0, 0, 0, 0, 0, 0, 0, 0, 0, 0, 0, 0, 0, 0, 0, 0, 0, 0, 0, 0, 0, 0, 0, 0, 0, 0, 0, 0, 0, 0, 0, 0, 0, 0, 0, 0, 0, 0, 0, 0, 0, 0, 0, 0, 0, 0, 0, 0, 0, 0, 0, 0, 0, 0, 0, 0, 0, 0, 0, 0, 0, 0, 0, 0, 0, 0, 0, 0, 0, 0, 0, 0, 0, 0, 0, 0, 0, 0, 0, 0, 0, 0, 0, 0, 0, 0, 0, 0, 0, 0, 0, 0, 0, 0, 0, 0, 0, 0, 0, 0, 0, 0, 0, 0, 0, 0, 0, 0, 0, 0, 0, 0, 0, 0, 0, 0, 0, 0, 0, 0, 0, 0, 0, 0, 0, 0, 0, 0, 0, 0, 0, 0, 0, 0, 0, 0, 0, 0, 0, 0, 0, 0, 0, 0, 0, 0, 0, 0, 0, 0, 0, 0, 0, 0, 0, 0, 0, 0, 0, 0, 0, 0, 0, 0, 0, 0, 0, 0, 0, 0, 0, 0, 0, 0, 0, 0, 0, 0, 0, 0, 0, 0, 0, 0, 0, 0, 0, 0, 0, 0, 0, 0, 0, 0, 0, 0, 0, 0, 0, 0, 0, 0, 0, 0, 0, 0, 0, 0, 0, 0, 0, 0, 0, 0, 0, 0, 0, 0, 0, 0, 0, 0, 0, 0, 0, 0, 0, 0, 0, 0, 0, 0, 0, 0, 0, 0, 0, 0, 0, 0, 0, 0, 0])
me_plane_001.materials.append(mat_skeleton01material)
me_plane_001.materials.append(mat_skeletonmat02)
me_plane_001.use_remesh_preserve_volume = False
me_plane_001.use_remesh_preserve_attributes = False
me_plane_001.use_mirror_x = True
me_plane_001.update()
arm_armature_001 = bpy.data.armatures.new('Armature.001')  # bones are not reproduced

# ---- objects
ob_skelefaunrig = bpy.data.objects.new('SkelefaunRig', arm_armature_001)
ob_skeleton01 = bpy.data.objects.new('Skeleton01', me_plane_001)

# ---- transforms, parenting, visibility, modifiers, constraints
ob_skelefaunrig.location = (0.0, 0.0, 0.0)
ob_skelefaunrig.rotation_euler = (1.571, -0.0, 0.0)
ob_skelefaunrig.show_in_front = True
ob_skelefaunrig.lineart.crease_threshold = 0.0
ob_skeleton01.parent = ob_skelefaunrig
ob_skeleton01.location = (0.0, 0.0, 0.0)
ob_skeleton01.lineart.crease_threshold = 0.0
ob_skeleton01.use_mesh_mirror_x = True
_vg = ob_skeleton01.vertex_groups.new(name='ArmLower.L')
_vg.add([8, 9, 10, 11, 12, 13, 14, 15, 20, 21, 22, 23, 42, 43, 44, 45, 46, 47, 48, 49, 50, 51, 52, 53, 54, 55, 56, 57, 64, 65, 66, 67, 68, 69, 70, 71, 72, 73, 74, 75, 584, 672], 1.0, 'REPLACE')
_vg = ob_skeleton01.vertex_groups.new(name='ArmLower.R')
_vg.add([328, 329, 330, 331, 332, 333, 334, 335, 340, 341, 342, 343, 362, 363, 364, 365, 366, 367, 368, 369, 370, 371, 372, 373, 374, 375, 376, 377, 384, 385, 386, 387, 388, 389, 390, 391, 392, 393, 394, 395, 584, 672], 1.0, 'REPLACE')
_vg = ob_skeleton01.vertex_groups.new(name='ArmUpper.L')
_vg.add([4, 5, 6, 7, 8, 9, 10, 11, 18, 19, 20, 21, 30, 31, 32, 33, 34, 35, 36, 37, 38, 39, 40, 41, 58, 59, 60, 61, 62, 63], 1.0, 'REPLACE')
_vg = ob_skeleton01.vertex_groups.new(name='ArmUpper.R')
_vg.add([324, 325, 326, 327, 328, 329, 330, 331, 338, 339, 340, 341, 350, 351, 352, 353, 354, 355, 356, 357, 358, 359, 360, 361, 378, 379, 380, 381, 382, 383], 1.0, 'REPLACE')
_vg = ob_skeleton01.vertex_groups.new(name='Chest')
_vg.add([168, 169, 170, 171, 172, 173, 174, 175, 176, 177, 178, 179, 180, 181, 182, 183, 184, 185, 186, 187, 188, 189, 190, 191, 192, 193, 194, 195, 196, 197, 198, 199, 200, 201, 202, 203, 204, 205, 206, 207, 208, 209, 210, 211, 212, 213, 214, 215, 216, 217, 513, 514, 515, 516, 517, 518, 519, 520, 521, 522, 523, 524, 525, 526, 527, 528, 529, 530, 531, 532, 533, 534, 535, 536, 537, 538, 539, 540, 541, 542, 543, 544, 545, 546, 547, 548, 549, 550, 551, 552, 553, 554, 555, 556, 557, 558, 559, 560, 561, 562, 563, 564, 565, 566, 567, 568, 569, 570, 571, 572, 573, 574, 575, 576, 577], 1.0, 'REPLACE')
_vg = ob_skeleton01.vertex_groups.new(name='FingersLower.L')
_vg.add([95, 96, 97, 98, 103, 104, 105, 117], 1.0, 'REPLACE')
_vg = ob_skeleton01.vertex_groups.new(name='FingersLower.R')
_vg.add([416, 417, 418, 419, 424, 425, 426, 438], 1.0, 'REPLACE')
_vg = ob_skeleton01.vertex_groups.new(name='FingerUpper.L')
_vg.add([76, 77, 78, 103, 104, 106, 107, 699], 1.0, 'REPLACE')
_vg = ob_skeleton01.vertex_groups.new(name='FingerUpper.R')
for _i, _w in zip([396, 397, 398, 399, 424, 425, 427, 428, 701, 702], [1.0, 1.0, 1.0, 1.0, 1.0, 1.0, 1.0, 1.0, 0.5, 0.5]): _vg.add([_i], _w, 'REPLACE')
_vg = ob_skeleton01.vertex_groups.new(name='Hand.L')
_vg.add([70, 71, 72, 73, 74, 75, 76, 77, 79, 80, 81, 82, 83, 84, 85, 86, 697, 698, 699, 700], 1.0, 'REPLACE')
_vg = ob_skeleton01.vertex_groups.new(name='Hand.R')
_vg.add([390, 391, 392, 393, 394, 395, 396, 397, 398, 399, 400, 401, 402, 403, 404, 405, 406, 407, 701, 702, 703], 1.0, 'REPLACE')
_vg = ob_skeleton01.vertex_groups.new(name='Head')
_vg.add([118, 119, 120, 121, 122, 123, 124, 125, 126, 127, 128, 129, 130, 131, 132, 133, 134, 135, 136, 137, 138, 139, 140, 141, 142, 143, 144, 145, 146, 147, 439, 440, 441, 442, 443, 444, 445, 446, 447, 448, 449, 450, 451, 452, 453, 454, 455, 456, 457, 458, 459, 460, 461, 462, 463, 464, 465, 466, 467, 468, 469, 470, 471, 472, 473, 474, 475, 476, 477, 478, 479, 480, 481], 1.0, 'REPLACE')
_vg = ob_skeleton01.vertex_groups.new(name='Hoof.L')
_vg.add([288, 289, 290, 291, 292, 293, 294, 295, 307, 308, 309, 310, 311, 313, 315], 1.0, 'REPLACE')
_vg = ob_skeleton01.vertex_groups.new(name='Hoof.R')
for _i, _w in zip([0, 1, 2, 6, 16, 24, 25, 26, 29, 152, 157, 168, 169, 170, 171, 173, 174, 175, 176, 177, 178, 179, 180, 181, 182, 183, 184, 185, 186, 187, 188, 189, 190, 191, 192, 193, 194, 195, 196, 198, 199, 202, 206, 208, 209, 210, 211, 212, 213, 214, 215, 216, 320, 321, 322, 323, 324, 326, 327, 336, 338, 339, 344, 345, 346, 347, 348, 349, 350, 351, 352, 353, 354, 355, 356, 357, 360, 361, 513, 514, 515, 516, 517, 518, 521, 522, 523, 524, 525, 526, 527, 528, 529, 531, 533, 534, 535, 536, 537, 539, 540, 541, 542, 543, 544, 545, 546, 547, 548, 549, 550, 551, 552, 554, 555, 556, 557, 558, 560, 562, 563, 566, 567, 570, 571, 572, 573, 574, 575, 576, 659, 660, 661, 662, 663, 664, 665, 666, 684, 685, 686, 687, 688, 690, 692], [0.0, 0.0, 0.0, 0.0, 0.0, 0.0, 0.0, 0.0, 0.0, 0.0, 0.0, 0.0, 0.0, 0.0, 0.0, 0.0, 0.0, 0.0, 0.0, 0.0, 0.0, 0.0, 0.0, 0.0, 0.0, 0.0, 0.0, 0.0, 0.0, 0.0, 0.0, 0.0, 0.0, 0.0, 0.0, 0.0, 0.0, 0.0, 0.0, 0.0, 0.0, 0.0, 0.0, 0.0, 0.0, 0.0, 0.0, 0.0, 0.0, 0.0, 0.0, 0.0, 0.0, 0.0, 0.0, 0.0, 0.0, 0.0, 0.0, 0.0, 0.0, 0.0, 0.0, 0.0, 0.0, 0.02727, 0.0, 0.0, 0.0, 0.0, 0.0, 0.0, 0.0, 0.0, 0.0, 0.0, 0.0, 0.0, 0.0, 0.0, 0.0, 0.0, 0.0, 0.0, 0.0, 0.0, 0.0, 0.0, 0.0, 0.0, 0.0, 0.0, 0.0, 0.0, 0.0, 0.0, 0.0, 0.0, 0.0, 0.0, 0.0, 0.0, 0.0, 0.0, 0.0, 0.0, 0.0, 0.0, 0.0, 0.0, 0.0, 0.0, 0.0, 0.0, 0.0, 0.0, 0.0, 0.0, 0.0, 0.0, 0.0, 0.0, 0.0, 0.0, 0.0, 0.0, 0.0, 0.0, 0.0, 0.0, 1.0, 1.0, 1.0, 1.0, 1.0, 1.0, 1.0, 1.0, 1.0, 1.0, 1.0, 1.0, 1.0, 1.0, 1.0]): _vg.add([_i], _w, 'REPLACE')
_vg = ob_skeleton01.vertex_groups.new(name='IndexLower.L')
_vg.add([99, 100, 101, 102, 109, 111, 112, 114], 1.0, 'REPLACE')
_vg = ob_skeleton01.vertex_groups.new(name='IndexLower.R')
_vg.add([420, 421, 422, 423, 430, 432, 433, 435], 1.0, 'REPLACE')
_vg = ob_skeleton01.vertex_groups.new(name='IndexUpper.L')
_vg.add([78, 79, 80, 108, 110, 111, 114, 699], 1.0, 'REPLACE')
_vg = ob_skeleton01.vertex_groups.new(name='IndexUpper.R')
for _i, _w in zip([398, 399, 400, 401, 429, 431, 432, 435, 702, 703], [1.0, 1.0, 1.0, 1.0, 1.0, 1.0, 1.0, 1.0, 0.5, 0.5]): _vg.add([_i], _w, 'REPLACE')
_vg = ob_skeleton01.vertex_groups.new(name='Jaw')
_vg.add([148, 149, 150, 151, 152, 153, 154, 155, 156, 157, 158, 159, 160, 161, 162, 163, 164, 482, 483, 484, 485, 486, 487, 488, 489, 490, 491, 492, 493, 494, 495, 496, 497, 498, 499, 500, 501, 502, 503, 579], 1.0, 'REPLACE')
_vg = ob_skeleton01.vertex_groups.new(name='LegLower.L')
_vg.add([231, 243, 257, 258, 259, 260, 261, 262, 263, 264, 265, 266, 267, 268, 269, 286, 287, 312, 314, 316, 317, 318, 319], 1.0, 'REPLACE')
_vg = ob_skeleton01.vertex_groups.new(name='LegLower.R')
_vg.add([602, 614, 628, 629, 630, 631, 632, 633, 634, 635, 636, 637, 638, 639, 640, 657, 658, 689, 691, 693, 694, 695, 696], 1.0, 'REPLACE')
_vg = ob_skeleton01.vertex_groups.new(name='LegMid.L')
_vg.add([229, 230, 232, 233, 234, 235, 236, 241, 242, 244, 245, 246, 247, 248, 249, 250, 251, 252, 253, 254, 255, 256, 257, 259, 260, 262, 270, 271, 272, 273, 274, 275, 276, 277, 278, 279, 280, 281, 282, 283, 284, 285], 1.0, 'REPLACE')
_vg = ob_skeleton01.vertex_groups.new(name='LegMid.R')
_vg.add([604, 605, 606, 607, 612, 613, 615, 616, 617, 618, 619, 620, 621, 622, 623, 624, 625, 626, 627, 628, 630, 631, 633, 641, 642, 644, 645, 646, 647, 648, 649, 650, 651, 652, 653, 654, 655, 656], 1.0, 'REPLACE')
_vg = ob_skeleton01.vertex_groups.new(name='LegUpper.L')
_vg.add([221, 222, 223, 224, 225, 226, 227, 228, 237, 238, 239, 240], 1.0, 'REPLACE')
_vg = ob_skeleton01.vertex_groups.new(name='LegUpper.R')
_vg.add([592, 593, 594, 595, 596, 597, 598, 599, 600, 601, 603, 608, 609, 610, 611, 643, 644, 651, 652], 1.0, 'REPLACE')
_vg = ob_skeleton01.vertex_groups.new(name='Neck')
_vg.add([166, 167, 171, 172, 504, 507, 508, 509, 510, 517, 519, 520, 578], 1.0, 'REPLACE')
_vg = ob_skeleton01.vertex_groups.new(name='Pelvis')
_vg.add([218, 219, 220, 296, 297, 298, 299, 300, 301, 302, 303, 304, 305, 306, 512, 580, 581, 582, 583, 585, 586, 587, 588, 589, 590, 591, 667, 668, 669, 670, 671, 673, 674, 675, 676, 677, 678, 679, 680, 681, 682, 683], 1.0, 'REPLACE')
_vg = ob_skeleton01.vertex_groups.new(name='Tail')
_vg.add([219, 220, 585, 586, 587, 588, 589, 590, 591], 1.0, 'REPLACE')
_vg = ob_skeleton01.vertex_groups.new(name='ThumbLower.L')
_vg.add([87, 88, 89, 90, 93, 113, 115, 116], 1.0, 'REPLACE')
_vg = ob_skeleton01.vertex_groups.new(name='ThumbLower.R')
_vg.add([408, 409, 410, 411, 414, 434, 436, 437], 1.0, 'REPLACE')
_vg = ob_skeleton01.vertex_groups.new(name='ThumbUpper.L')
_vg.add([74, 75, 83, 86, 91, 92, 93, 94], 1.0, 'REPLACE')
_vg = ob_skeleton01.vertex_groups.new(name='ThumbUpper.R')
for _i, _w in zip([394, 395, 404, 407, 412, 413, 414, 415, 703], [1.0, 1.0, 1.0, 1.0, 1.0, 1.0, 1.0, 1.0, 0.5]): _vg.add([_i], _w, 'REPLACE')
_vg = ob_skeleton01.vertex_groups.new(name='Torso')
_vg.add([165, 174, 300, 505, 506, 511, 523, 524, 526, 581, 582, 673], 1.0, 'REPLACE')
_vg = ob_skeleton01.vertex_groups.new(name='Colar.R')
_vg.add([320, 321, 322, 323, 336, 337, 344, 345, 346, 347, 348, 349], 1.0, 'REPLACE')
_vg = ob_skeleton01.vertex_groups.new(name='Colar.L')
_vg.add([0, 1, 2, 3, 16, 17, 24, 25, 26, 27, 28, 29], 1.0, 'REPLACE')
_m = ob_skeleton01.modifiers.new('Armature', 'ARMATURE')
_m.object = ob_skelefaunrig

# ---- collection membership
col_collection_1.objects.link(ob_skelefaunrig)
col_collection_1.objects.link(ob_skeleton01)

# ---- scene / render settings (as saved in the file)
scene.frame_start = 1; scene.frame_end = 24; scene.frame_set(1)
scene.render.engine = 'BLENDER_EEVEE_NEXT'
scene.render.image_settings.file_format = 'FFMPEG'
scene.render.image_settings.color_mode = 'RGB'
scene.render.resolution_x = 520
scene.render.resolution_y = 520
scene.render.dither_intensity = 0.0
scene.cycles.use_denoising = False
scene.cycles.samples = 10
scene.cycles.sampling_pattern = 'TABULATED_SOBOL'
scene.cycles.light_sampling_threshold = 0.0
scene.cycles.use_adaptive_sampling = False
scene.cycles.use_light_tree = False
scene.cycles.blur_glossy = 0.0
scene.cycles.pixel_filter_type = 'GAUSSIAN'
scene.cycles.sample_clamp_indirect = 0.0
scene.view_settings.view_transform = 'Standard'
bpy.context.view_layer.update()

# ---- added for rendering (the .blend has no active camera and no usable light): camera, sun
cam_auto = bpy.data.cameras.new('AutoCamera')
cam_auto.lens = 50.0
cam_auto.sensor_width = 36.0
cam_auto.clip_end = 1000.0
ob_auto_camera = bpy.data.objects.new('AutoCamera', cam_auto)
scene.collection.objects.link(ob_auto_camera)
ob_auto_camera.location = (1.67181, -2.34657, 2.30022)
ob_auto_camera.rotation_euler = (1.09748, -7.21219e-08, 0.694738)
scene.camera = ob_auto_camera
light_auto_sun = bpy.data.lights.new('AutoSun', 'SUN')
light_auto_sun.energy = 3.0
light_auto_sun.angle = 0.0523599
ob_auto_sun = bpy.data.objects.new('AutoSun', light_auto_sun)
scene.collection.objects.link(ob_auto_sun)
ob_auto_sun.rotation_euler = (0.872665, 0.174533, 0.523599)
bpy.context.view_layer.update()
